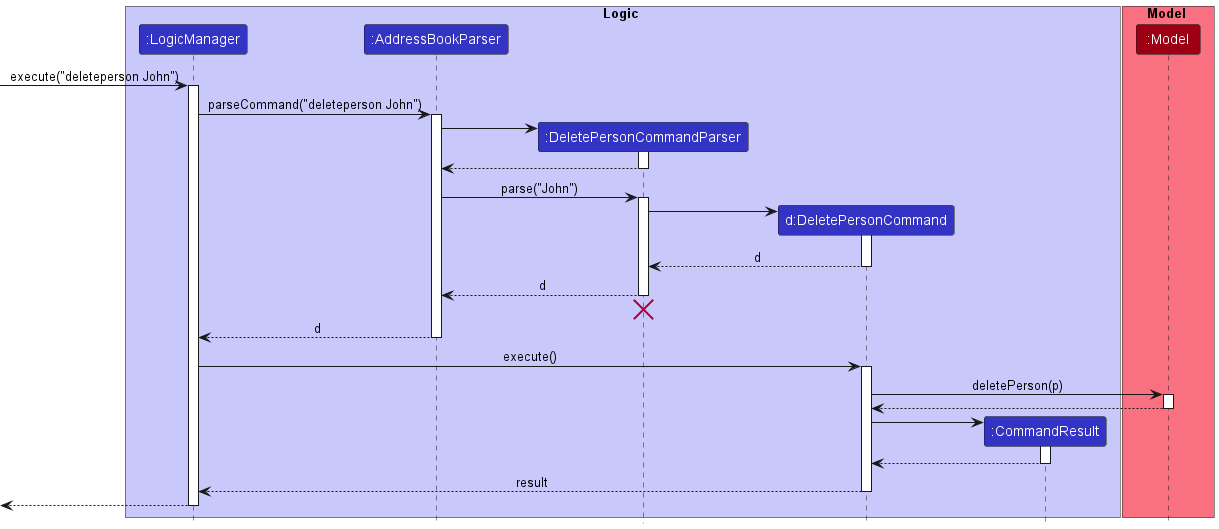

The diagram above was rendered by PlantUML. Its source (embedded in the PNG):
@startuml
!include style.puml

box Logic LOGIC_COLOR_T1
participant ":LogicManager" as LogicManager LOGIC_COLOR
participant ":AddressBookParser" as AddressBookParser LOGIC_COLOR
participant ":DeletePersonCommandParser" as DeletePersonCommandParser LOGIC_COLOR
participant "d:DeletePersonCommand" as DeletePersonCommand LOGIC_COLOR
participant ":CommandResult" as CommandResult LOGIC_COLOR
end box

box Model MODEL_COLOR_T1
participant ":Model" as Model MODEL_COLOR
end box

[-> LogicManager : execute("deleteperson John")
activate LogicManager

LogicManager -> AddressBookParser : parseCommand("deleteperson John")
activate AddressBookParser

create DeletePersonCommandParser
AddressBookParser -> DeletePersonCommandParser
activate DeletePersonCommandParser

DeletePersonCommandParser --> AddressBookParser
deactivate DeletePersonCommandParser

AddressBookParser -> DeletePersonCommandParser : parse("John")
activate DeletePersonCommandParser

create DeletePersonCommand
DeletePersonCommandParser -> DeletePersonCommand
activate DeletePersonCommand

DeletePersonCommand --> DeletePersonCommandParser : d
deactivate DeletePersonCommand

DeletePersonCommandParser --> AddressBookParser : d
deactivate DeletePersonCommandParser
'Hidden arrow to position the destroy marker below the end of the activation bar.
DeletePersonCommandParser -[hidden]-> AddressBookParser
destroy DeletePersonCommandParser

AddressBookParser --> LogicManager : d
deactivate AddressBookParser

LogicManager -> DeletePersonCommand : execute()
activate DeletePersonCommand

DeletePersonCommand -> Model : deletePerson(p)
activate Model

Model --> DeletePersonCommand
deactivate Model

create CommandResult
DeletePersonCommand -> CommandResult
activate CommandResult

CommandResult --> DeletePersonCommand
deactivate CommandResult

DeletePersonCommand --> LogicManager : result
deactivate DeletePersonCommand

[<--LogicManager
deactivate LogicManager
@enduml